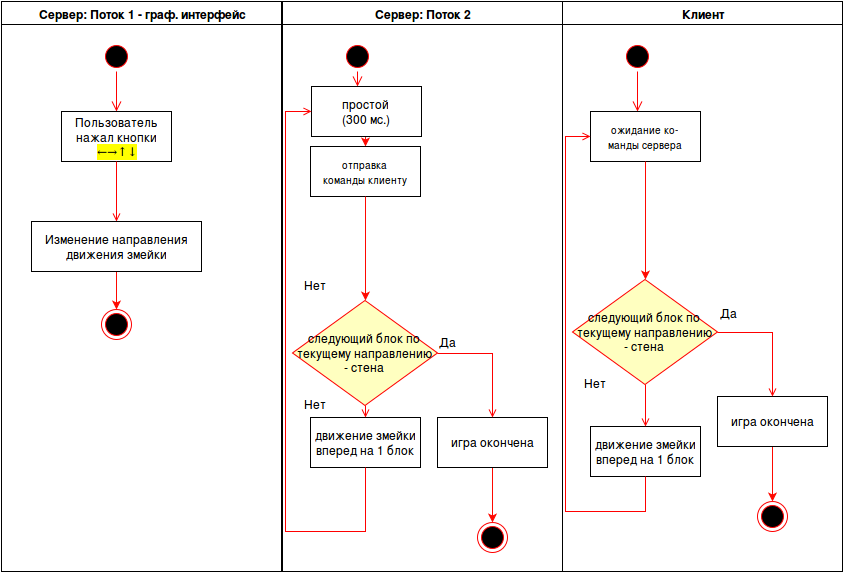

The diagram above was exported from draw.io. Its source (the exported page's mxGraphModel, read from the mxfile embedded in the PNG):
<mxGraphModel dx="1430" dy="726" grid="1" gridSize="10" guides="1" tooltips="1" connect="1" arrows="1" fold="1" page="0" pageScale="1" pageWidth="1169" pageHeight="826" background="#ffffff" math="0" shadow="0">
  <root>
    <mxCell id="0" style=";html=1;" />
    <mxCell id="1" style=";html=1;" parent="0" />
    <mxCell id="2" value="Сервер: Поток 1 - граф. интерфейс&lt;br&gt;" style="swimlane;whiteSpace=wrap;html=1;" parent="1" vertex="1">
      <mxGeometry x="20" y="20" width="280" height="570" as="geometry">
        <mxRectangle x="20" y="20" width="240" height="23" as="alternateBounds" />
      </mxGeometry>
    </mxCell>
    <mxCell id="5" value="" style="ellipse;shape=startState;fillColor=#000000;strokeColor=#ff0000;html=1;" parent="2" vertex="1">
      <mxGeometry x="100" y="40" width="30" height="30" as="geometry" />
    </mxCell>
    <mxCell id="6" value="" style="edgeStyle=elbowEdgeStyle;elbow=horizontal;verticalAlign=bottom;endArrow=open;endSize=8;strokeColor=#FF0000;endFill=1;rounded=0;html=1;" parent="2" source="5" target="7" edge="1">
      <mxGeometry x="100" y="40" as="geometry">
        <mxPoint x="115" y="110" as="targetPoint" />
      </mxGeometry>
    </mxCell>
    <mxCell id="7" value="Пользователь&lt;br&gt;нажал кнопки &lt;mark&gt;&lt;br&gt;←&lt;/mark&gt;&lt;mark&gt;→&lt;/mark&gt;&lt;mark&gt;↑&lt;/mark&gt;&lt;mark&gt;↓&lt;/mark&gt;" style="text;html=1;fillColor=#ffffff;strokeColor=#000000;align=center;verticalAlign=middle;" parent="2" vertex="1">
      <mxGeometry x="60" y="110" width="110" height="50" as="geometry" />
    </mxCell>
    <mxCell id="47" value="" style="endArrow=open;strokeColor=#FF0000;endFill=1;rounded=0;html=1;exitX=0.5;exitY=1;entryX=0.5;entryY=0;" parent="2" source="7" target="48" edge="1">
      <mxGeometry x="230" y="258" as="geometry">
        <mxPoint x="188" y="266" as="sourcePoint" />
        <mxPoint x="220" y="390" as="targetPoint" />
      </mxGeometry>
    </mxCell>
    <mxCell id="69" style="edgeStyle=orthogonalEdgeStyle;rounded=0;html=1;exitX=0.5;exitY=1;entryX=0.5;entryY=0;jettySize=auto;orthogonalLoop=1;strokeColor=#FF0800;" parent="2" source="48" target="68" edge="1">
      <mxGeometry relative="1" as="geometry" />
    </mxCell>
    <mxCell id="48" value="Изменение направления &lt;br&gt;движения змейки&lt;br&gt;" style="text;html=1;fillColor=#ffffff;strokeColor=#000000;align=center;verticalAlign=middle;" parent="2" vertex="1">
      <mxGeometry x="30" y="220" width="170" height="50" as="geometry" />
    </mxCell>
    <mxCell id="68" value="" style="ellipse;html=1;shape=endState;fillColor=#000000;strokeColor=#ff0000;" parent="2" vertex="1">
      <mxGeometry x="100" y="308" width="30" height="30" as="geometry" />
    </mxCell>
    <mxCell id="3" value="Сервер: Поток 2&lt;br&gt;" style="swimlane;whiteSpace=wrap;html=1;" parent="1" vertex="1">
      <mxGeometry x="301" y="20" width="280" height="570" as="geometry" />
    </mxCell>
    <mxCell id="13" value="" style="ellipse;shape=startState;fillColor=#000000;strokeColor=#ff0000;html=1;" parent="3" vertex="1">
      <mxGeometry x="60" y="40" width="30" height="30" as="geometry" />
    </mxCell>
    <mxCell id="14" value="" style="edgeStyle=elbowEdgeStyle;elbow=horizontal;verticalAlign=bottom;endArrow=open;endSize=8;strokeColor=#FF0000;endFill=1;rounded=0;html=1;" parent="3" source="13" target="15" edge="1">
      <mxGeometry x="40" y="20" as="geometry">
        <mxPoint x="55" y="90" as="targetPoint" />
      </mxGeometry>
    </mxCell>
    <mxCell id="102" style="edgeStyle=orthogonalEdgeStyle;rounded=1;html=1;exitX=0.5;exitY=1;entryX=0.5;entryY=0;jettySize=auto;orthogonalLoop=1;strokeColor=#FF0800;" edge="1" parent="3" source="15" target="88">
      <mxGeometry relative="1" as="geometry" />
    </mxCell>
    <mxCell id="15" value="простой&lt;br&gt;(300 мс.)&lt;br&gt;" style="text;html=1;fillColor=#ffffff;strokeColor=#000000;align=center;verticalAlign=middle;" parent="3" vertex="1">
      <mxGeometry x="29" y="85" width="110" height="50" as="geometry" />
    </mxCell>
    <mxCell id="18" value="движение змейки&lt;br&gt;вперед на 1 блок&lt;br&gt;" style="text;html=1;fillColor=#ffffff;strokeColor=#000000;align=center;verticalAlign=middle;" parent="3" vertex="1">
      <mxGeometry x="28" y="416" width="110" height="50" as="geometry" />
    </mxCell>
    <mxCell id="19" value="" style="endArrow=open;strokeColor=#FF0000;endFill=1;rounded=0;html=1;exitX=0.5;exitY=1;" parent="3" source="21" edge="1">
      <mxGeometry relative="1" as="geometry">
        <mxPoint x="82" y="366" as="sourcePoint" />
        <mxPoint x="83" y="416" as="targetPoint" />
      </mxGeometry>
    </mxCell>
    <mxCell id="21" value="следующий блок по&lt;br&gt;текущему направлению&lt;br&gt;- стена&lt;br&gt;" style="rhombus;fillColor=#ffffc0;strokeColor=#ff0000;html=1;fontSize=12;" parent="3" vertex="1">
      <mxGeometry x="10" y="299" width="145" height="105" as="geometry" />
    </mxCell>
    <mxCell id="53" value="Нет" style="text;html=1;resizable=0;points=[];autosize=1;align=left;verticalAlign=top;spacingTop=-4;" parent="3" vertex="1">
      <mxGeometry x="20" y="394" width="40" height="20" as="geometry" />
    </mxCell>
    <mxCell id="54" value="" style="endArrow=open;strokeColor=#FF0000;endFill=1;rounded=0;html=1;entryX=0;entryY=0.5;exitX=0.5;exitY=1;" parent="3" source="18" target="15" edge="1">
      <mxGeometry x="78.59523809523807" y="318" as="geometry">
        <mxPoint x="80" y="470" as="sourcePoint" />
        <mxPoint x="70" y="90" as="targetPoint" />
        <Array as="points">
          <mxPoint x="83" y="530" />
          <mxPoint x="3" y="530" />
          <mxPoint x="3" y="410" />
          <mxPoint x="3" y="110" />
        </Array>
      </mxGeometry>
    </mxCell>
    <mxCell id="60" style="edgeStyle=orthogonalEdgeStyle;rounded=0;html=1;exitX=0.5;exitY=1;entryX=0.5;entryY=0;jettySize=auto;orthogonalLoop=1;strokeColor=#FF0800;" parent="3" source="58" target="59" edge="1">
      <mxGeometry relative="1" as="geometry" />
    </mxCell>
    <mxCell id="58" value="игра окончена&lt;br&gt;" style="text;html=1;fillColor=#ffffff;strokeColor=#000000;align=center;verticalAlign=middle;" parent="3" vertex="1">
      <mxGeometry x="155" y="416" width="110" height="50" as="geometry" />
    </mxCell>
    <mxCell id="57" value="" style="endArrow=open;strokeColor=#FF0000;endFill=1;rounded=0;html=1;exitX=1;exitY=0.5;entryX=0.5;entryY=0;" parent="3" source="21" target="58" edge="1">
      <mxGeometry x="92.59523809523807" y="414" as="geometry">
        <mxPoint x="160" y="356" as="sourcePoint" />
        <mxPoint x="200" y="406" as="targetPoint" />
        <Array as="points">
          <mxPoint x="210" y="352" />
          <mxPoint x="210" y="370" />
        </Array>
      </mxGeometry>
    </mxCell>
    <mxCell id="59" value="" style="ellipse;html=1;shape=endState;fillColor=#000000;strokeColor=#ff0000;" parent="3" vertex="1">
      <mxGeometry x="195" y="521" width="30" height="30" as="geometry" />
    </mxCell>
    <mxCell id="88" value="&lt;font style=&quot;font-size: 10px&quot;&gt;отправка&lt;br&gt;команды клиенту&lt;br&gt;&lt;/font&gt;" style="text;html=1;fillColor=#ffffff;strokeColor=#000000;align=center;verticalAlign=middle;" parent="3" vertex="1">
      <mxGeometry x="28" y="145" width="110" height="50" as="geometry" />
    </mxCell>
    <mxCell id="92" style="edgeStyle=orthogonalEdgeStyle;rounded=0;html=1;exitX=0.5;exitY=1;entryX=0.5;entryY=0;jettySize=auto;orthogonalLoop=1;strokeColor=#FF0800;" parent="3" source="88" target="21" edge="1">
      <mxGeometry relative="1" as="geometry">
        <mxPoint x="84" y="280" as="sourcePoint" />
        <Array as="points" />
      </mxGeometry>
    </mxCell>
    <mxCell id="93" value="Нет" style="text;html=1;resizable=0;points=[];autosize=1;align=left;verticalAlign=top;spacingTop=-4;" parent="3" vertex="1">
      <mxGeometry x="20" y="275" width="40" height="20" as="geometry" />
    </mxCell>
    <mxCell id="94" value="Да" style="text;html=1;resizable=0;points=[];autosize=1;align=left;verticalAlign=top;spacingTop=-4;" parent="3" vertex="1">
      <mxGeometry x="155" y="332" width="30" height="20" as="geometry" />
    </mxCell>
    <mxCell id="74" value="Клиент&lt;br&gt;" style="swimlane;whiteSpace=wrap;html=1;" parent="1" vertex="1">
      <mxGeometry x="581" y="20" width="280" height="570" as="geometry" />
    </mxCell>
    <mxCell id="75" value="" style="ellipse;shape=startState;fillColor=#000000;strokeColor=#ff0000;html=1;" parent="74" vertex="1">
      <mxGeometry x="60" y="40" width="30" height="30" as="geometry" />
    </mxCell>
    <mxCell id="76" value="" style="edgeStyle=elbowEdgeStyle;elbow=horizontal;verticalAlign=bottom;endArrow=open;endSize=8;strokeColor=#FF0000;endFill=1;rounded=0;html=1;" parent="74" source="75" target="77" edge="1">
      <mxGeometry x="40" y="20" as="geometry">
        <mxPoint x="55" y="90" as="targetPoint" />
      </mxGeometry>
    </mxCell>
    <mxCell id="77" value="&lt;font style=&quot;font-size: 10px&quot;&gt;ожидание ко-&lt;br&gt;манды сервера&lt;br&gt;&lt;/font&gt;" style="text;html=1;fillColor=#ffffff;strokeColor=#000000;align=center;verticalAlign=middle;" parent="74" vertex="1">
      <mxGeometry x="28" y="110" width="110" height="50" as="geometry" />
    </mxCell>
    <mxCell id="79" value="движение змейки&lt;br&gt;вперед на 1 блок&lt;br&gt;" style="text;html=1;fillColor=#ffffff;strokeColor=#000000;align=center;verticalAlign=middle;" parent="74" vertex="1">
      <mxGeometry x="28" y="425" width="110" height="50" as="geometry" />
    </mxCell>
    <mxCell id="80" value="" style="endArrow=open;strokeColor=#FF0000;endFill=1;rounded=0;html=1;exitX=0.5;exitY=1;entryX=0.5;entryY=0;" parent="74" source="81" target="79" edge="1">
      <mxGeometry relative="1" as="geometry">
        <mxPoint x="82" y="345" as="sourcePoint" />
        <mxPoint x="83" y="395" as="targetPoint" />
      </mxGeometry>
    </mxCell>
    <mxCell id="81" value="следующий блок по&lt;br&gt;текущему направлению&lt;br&gt;- стена&lt;br&gt;" style="rhombus;fillColor=#ffffc0;strokeColor=#ff0000;html=1;fontSize=12;" parent="74" vertex="1">
      <mxGeometry x="10" y="278" width="145" height="105" as="geometry" />
    </mxCell>
    <mxCell id="82" value="Нет" style="text;html=1;resizable=0;points=[];autosize=1;align=left;verticalAlign=top;spacingTop=-4;" parent="74" vertex="1">
      <mxGeometry x="20" y="373" width="40" height="20" as="geometry" />
    </mxCell>
    <mxCell id="83" value="" style="endArrow=open;strokeColor=#FF0000;endFill=1;rounded=0;html=1;entryX=0;entryY=0.5;exitX=0.5;exitY=1;" parent="74" source="79" target="77" edge="1">
      <mxGeometry x="78.59523809523807" y="318" as="geometry">
        <mxPoint x="80" y="480" as="sourcePoint" />
        <mxPoint x="70" y="90" as="targetPoint" />
        <Array as="points">
          <mxPoint x="83" y="510" />
          <mxPoint x="3" y="510" />
          <mxPoint x="3" y="135" />
        </Array>
      </mxGeometry>
    </mxCell>
    <mxCell id="84" style="edgeStyle=orthogonalEdgeStyle;rounded=0;html=1;exitX=0.5;exitY=1;entryX=0.5;entryY=0;jettySize=auto;orthogonalLoop=1;strokeColor=#FF0800;" parent="74" source="85" target="87" edge="1">
      <mxGeometry relative="1" as="geometry" />
    </mxCell>
    <mxCell id="85" value="игра окончена&lt;br&gt;" style="text;html=1;fillColor=#ffffff;strokeColor=#000000;align=center;verticalAlign=middle;" parent="74" vertex="1">
      <mxGeometry x="155" y="395" width="110" height="50" as="geometry" />
    </mxCell>
    <mxCell id="86" value="" style="endArrow=open;strokeColor=#FF0000;endFill=1;rounded=0;html=1;exitX=1;exitY=0.5;entryX=0.5;entryY=0;" parent="74" source="81" target="85" edge="1">
      <mxGeometry x="92.59523809523807" y="393" as="geometry">
        <mxPoint x="160" y="335" as="sourcePoint" />
        <mxPoint x="200" y="385" as="targetPoint" />
        <Array as="points">
          <mxPoint x="210" y="331" />
        </Array>
      </mxGeometry>
    </mxCell>
    <mxCell id="87" value="" style="ellipse;html=1;shape=endState;fillColor=#000000;strokeColor=#ff0000;" parent="74" vertex="1">
      <mxGeometry x="195" y="500" width="30" height="30" as="geometry" />
    </mxCell>
    <mxCell id="98" style="edgeStyle=orthogonalEdgeStyle;rounded=0;html=1;exitX=0.5;exitY=1;entryX=0.5;entryY=0;jettySize=auto;orthogonalLoop=1;strokeColor=#FF0800;" parent="74" source="77" target="81" edge="1">
      <mxGeometry relative="1" as="geometry">
        <mxPoint x="84" y="260" as="sourcePoint" />
        <Array as="points" />
      </mxGeometry>
    </mxCell>
    <mxCell id="101" value="Да" style="text;html=1;resizable=0;points=[];autosize=1;align=left;verticalAlign=top;spacingTop=-4;" parent="74" vertex="1">
      <mxGeometry x="156" y="303" width="30" height="20" as="geometry" />
    </mxCell>
  </root>
</mxGraphModel>